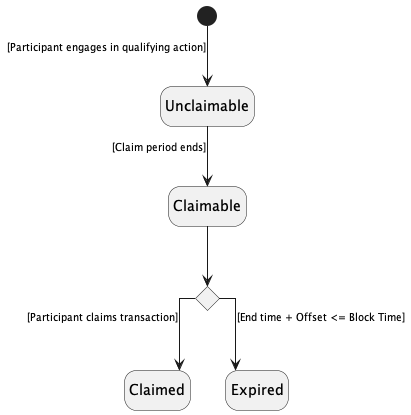

The diagram above was rendered by PlantUML. Its source (embedded in the PNG):
@startuml RewardClaim
<style>
    arrow {
        FontSize 10
    }
</style>
skinparam linetype ortho
skinparam SequenceMessageAlign center
hide empty description
state c <<choice>>
state Unclaimable
state Claimable
state Claimed
state Expired

[*] -down-> Unclaimable : [Participant engages in qualifying action]
Unclaimable -down-> Claimable : [Claim period ends]
Claimable -down-> c
c -down-> Expired : [End time + Offset <= Block Time]
c -down-> Claimed : [Participant claims transaction]

@enduml